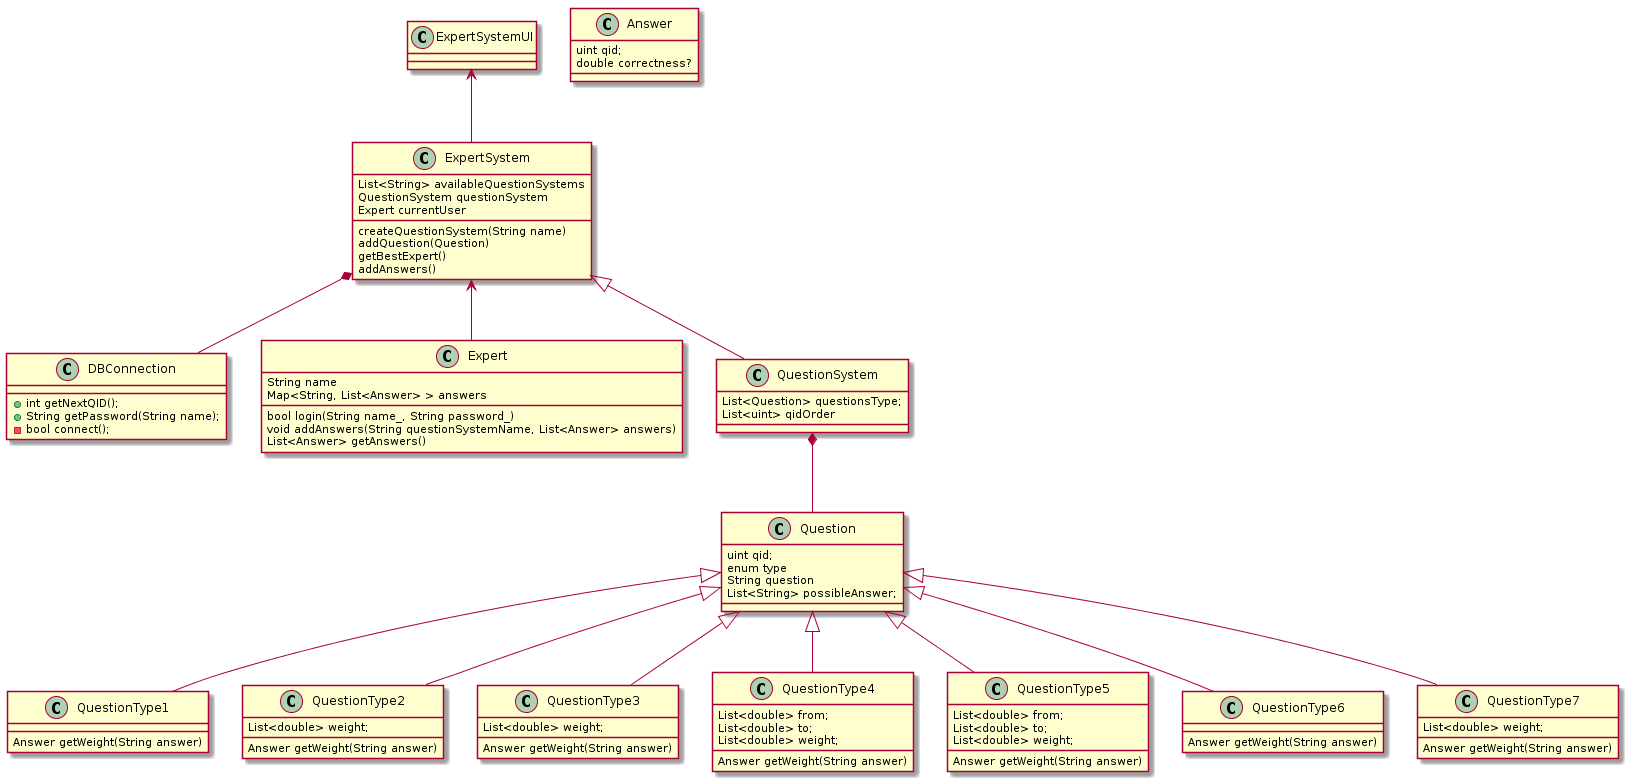

The diagram above was rendered by PlantUML. Its source (embedded in the PNG):
@startuml

class ExpertSystemUI {

}

class ExpertSystem {
   createQuestionSystem(String name)
   addQuestion(Question)
   getBestExpert()
   addAnswers()

   List<String> availableQuestionSystems
   QuestionSystem questionSystem
   Expert currentUser
}

class DBConnection {
   +int getNextQID();
   +String getPassword(String name);
   -bool connect();
}

class Expert {
   bool login(String name_, String password_)
   void addAnswers(String questionSystemName, List<Answer> answers)
   List<Answer> getAnswers()
   String name
   Map<String, List<Answer> > answers
}

class Answer {
   uint qid;
   double correctness?
}

class QuestionSystem {
   List<Question> questionsType;
   List<uint> qidOrder
}

class Question {
   uint qid;
   enum type
   String question
   List<String> possibleAnswer;
}

class QuestionType1 {
   Answer getWeight(String answer)
}

class QuestionType2 {
   List<double> weight;
   Answer getWeight(String answer)
}

class QuestionType3 {
   List<double> weight;
   Answer getWeight(String answer)
}

class QuestionType4 {
   List<double> from;
   List<double> to;
   List<double> weight;
   Answer getWeight(String answer)
}

class QuestionType5 {
   List<double> from;
   List<double> to;
   List<double> weight;
   Answer getWeight(String answer)

}

class QuestionType6 {
   Answer getWeight(String answer)
}

class QuestionType7 {
   List<double> weight;
   Answer getWeight(String answer)
}

ExpertSystemUI <-- ExpertSystem
ExpertSystem <-- Expert
ExpertSystem <|-- QuestionSystem
ExpertSystem *-- DBConnection
QuestionSystem *-- Question
Question <|-- QuestionType1
Question <|-- QuestionType2
Question <|-- QuestionType3
Question <|-- QuestionType4
Question <|-- QuestionType5
Question <|-- QuestionType6
Question <|-- QuestionType7

/'QuestionType1 .down. QuestionType2
#QuestionType2 .down. QuestionType3
#QuestionType3 .down. QuestionType4
#QuestionType4 .down. QuestionType5
#QuestionType5 .down. QuestionType6
#QuestionType6 .down. QuestionType7'/

@enduml